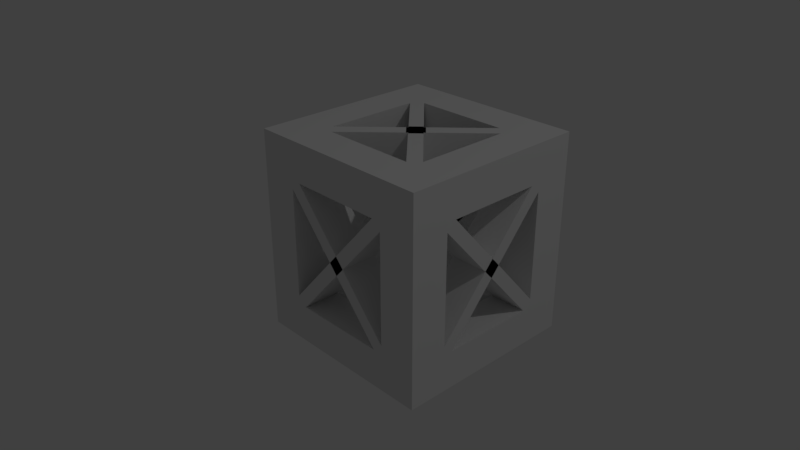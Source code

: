 # Source: Obstacle1.blend  (saved by Blender 2.79.0; exported with 4.5.12 LTS)
import bpy
from mathutils import Matrix  # noqa: F401  (used for matrix-valued properties, if any)

bpy.ops.wm.read_factory_settings(use_empty=True)
scene = bpy.context.scene
scene.name = 'Scene'

# ---- collections
col_collection_1 = bpy.data.collections.new('Collection 1'); scene.collection.children.link(col_collection_1)

# ---- materials (node trees are filled in below, after node groups)
mat_material_001 = bpy.data.materials.new('Material.001')
mat_material_001.alpha_threshold = 0.0
mat_material_001.use_transparent_shadow = False
mat_material_001.roughness = 0.5

# ---- material node trees

# ---- world
world_world = bpy.data.worlds.new('World'); scene.world = world_world
world_world.color = (0.05088, 0.05088, 0.05088)
world_world.use_sun_shadow = False
world_world.sun_shadow_jitter_overblur = 0.0
world_world.cycles.sampling_method = 'MANUAL'

# ---- cameras
cam_camera = bpy.data.cameras.new('Camera')
cam_camera.clip_end = 100.0
cam_camera.lens = 35.0
cam_camera.sensor_width = 32.0
cam_camera.sensor_height = 18.0
cam_camera.ortho_scale = 7.314
cam_camera.dof.focus_distance = 0.0
cam_camera.dof.aperture_fstop = 128.0

# ---- lights
light_lamp = bpy.data.lights.new('Lamp', 'POINT')
light_lamp.transmission_factor = 0.0
light_lamp.cutoff_distance = 30.0
light_lamp.energy = 100.0
light_lamp.shadow_buffer_clip_start = 1.001
light_lamp.shadow_soft_size = 0.1
light_lamp.shadow_maximum_resolution = 0.006
light_lamp.use_absolute_resolution = True

# ---- meshes
me_cube_001 = bpy.data.meshes.new('Cube.001')
me_cube_001.from_pydata([(-5.001, 3.008, 3.311), (-5.001, 3.008, 5.311), (-3.001, 3.008, 3.311), (-3.001, 3.008, 5.311), (-5.001, 5.008, 3.311), (-5.001, 5.008, 5.311), (-3.001, 5.008, 3.311), (-3.001, 5.008, 5.311), (-2.496, 5.008, 5.311), (-2.496, 5.008, 3.311), (-2.496, 3.008, 3.311), (-2.496, 3.008, 5.311), (-3.001, 2.503, 5.311), (-3.001, 2.503, 3.311), (-5.001, 2.503, 3.311), (-5.001, 2.503, 5.311), (0.5819, -0.07203, 3.311), (0.5819, -0.07203, 5.311), (0.07692, -0.5768, 5.311), (0.07692, -0.5768, 3.311), (-3.001, 5.008, 2.861), (-5.001, 5.008, 2.861), (-5.001, 3.008, 2.861), (-3.001, 3.008, 2.861), (0.4006, 5.008, 0.06022), (0.4006, 3.008, 0.06022), (-0.1043, 3.008, -0.3898), (-0.1043, 5.008, -0.3898), (-3.001, -0.3948, 0.0609), (-5.001, -0.3948, 0.0609), (-5.001, 0.1099, -0.3891), (-3.001, 0.1099, -0.3891), (5.001, 3.008, 3.311), (5.001, 3.008, 5.311), (3.001, 3.008, 3.311), (3.001, 3.008, 5.311), (5.001, 5.008, 3.311), (5.001, 5.008, 5.311), (3.001, 5.008, 3.311), (3.001, 5.008, 5.311), (0.0, 3.008, 3.311), (0.0, 3.008, 5.311), (0.0, 5.008, 3.311), (0.0, 5.008, 5.311), (2.496, 5.008, 5.311), (2.496, 5.008, 3.311), (2.496, 3.008, 3.311), (2.496, 3.008, 5.311), (3.001, 2.503, 5.311), (3.001, 2.503, 3.311), (5.001, 2.503, 3.311), (5.001, 2.503, 5.311), (-0.5819, -0.07203, 3.311), (-0.5819, -0.07203, 5.311), (-0.07692, -0.5768, 5.311), (-0.07692, -0.5768, 3.311), (3.001, 5.008, 2.861), (5.001, 5.008, 2.861), (5.001, 3.008, 2.861), (3.001, 3.008, 2.861), (-0.4006, 5.008, 0.06022), (-0.4006, 3.008, 0.06022), (0.1043, 3.008, -0.3898), (0.1043, 5.008, -0.3898), (3.001, -0.3948, 0.0609), (5.001, -0.3948, 0.0609), (5.001, 0.1099, -0.3891), (3.001, 0.1099, -0.3891), (-5.001, -3.008, 3.311), (-5.001, -3.008, 5.311), (-3.001, -3.008, 3.311), (-3.001, -3.008, 5.311), (-5.001, -5.008, 3.311), (-5.001, -5.008, 5.311), (-3.001, -5.008, 3.311), (-3.001, -5.008, 5.311), (-5.001, 0.0, 3.311), (-5.001, 0.0, 5.311), (-3.001, 0.0, 3.311), (-3.001, 0.0, 5.311), (-2.496, -5.008, 5.311), (-2.496, -5.008, 3.311), (-2.496, -3.008, 3.311), (-2.496, -3.008, 5.311), (-3.001, -2.503, 5.311), (-3.001, -2.503, 3.311), (-5.001, -2.503, 3.311), (-5.001, -2.503, 5.311), (0.5819, 0.07203, 3.311), (0.5819, 0.07203, 5.311), (0.07692, 0.5768, 5.311), (0.07692, 0.5768, 3.311), (-3.001, -5.008, 2.861), (-5.001, -5.008, 2.861), (-5.001, -3.008, 2.861), (-3.001, -3.008, 2.861), (0.4006, -5.008, 0.06022), (0.4006, -3.008, 0.06022), (-0.1043, -3.008, -0.3898), (-0.1043, -5.008, -0.3898), (-3.001, 0.3948, 0.0609), (-5.001, 0.3948, 0.0609), (-5.001, -0.1099, -0.3891), (-3.001, -0.1099, -0.3891), (5.001, -3.008, 3.311), (5.001, -3.008, 5.311), (3.001, -3.008, 3.311), (3.001, -3.008, 5.311), (5.001, -5.008, 3.311), (5.001, -5.008, 5.311), (3.001, -5.008, 3.311), (3.001, -5.008, 5.311), (0.0, -3.008, 3.311), (0.0, -3.008, 5.311), (0.0, -5.008, 3.311), (0.0, -5.008, 5.311), (5.001, 0.0, 3.311), (5.001, 0.0, 5.311), (3.001, 0.0, 3.311), (3.001, 0.0, 5.311), (2.496, -5.008, 5.311), (2.496, -5.008, 3.311), (2.496, -3.008, 3.311), (2.496, -3.008, 5.311), (3.001, -2.503, 5.311), (3.001, -2.503, 3.311), (5.001, -2.503, 3.311), (5.001, -2.503, 5.311), (-0.5819, 0.07203, 3.311), (-0.5819, 0.07203, 5.311), (-0.07692, 0.5768, 5.311), (-0.07692, 0.5768, 3.311), (3.001, -5.008, 2.861), (5.001, -5.008, 2.861), (5.001, -3.008, 2.861), (3.001, -3.008, 2.861), (-0.4006, -5.008, 0.06022), (-0.4006, -3.008, 0.06022), (0.1043, -3.008, -0.3898), (0.1043, -5.008, -0.3898), (3.001, 0.3948, 0.0609), (5.001, 0.3948, 0.0609), (5.001, -0.1099, -0.3891), (3.001, -0.1099, -0.3891), (-5.001, 3.008, -3.311), (-5.001, 3.008, -5.311), (-3.001, 3.008, -3.311), (-3.001, 3.008, -5.311), (-5.001, 5.008, -3.311), (-5.001, 5.008, -5.311), (-3.001, 5.008, -3.311), (-3.001, 5.008, -5.311), (-5.001, 3.008, 0.0), (-3.001, 3.008, 0.0), (-5.001, 5.008, 0.0), (-3.001, 5.008, 0.0), (-2.496, 5.008, -5.311), (-2.496, 5.008, -3.311), (-2.496, 3.008, -3.311), (-2.496, 3.008, -5.311), (-3.001, 2.503, -5.311), (-3.001, 2.503, -3.311), (-5.001, 2.503, -3.311), (-5.001, 2.503, -5.311), (0.5819, -0.07203, -3.311), (0.5819, -0.07203, -5.311), (0.07692, -0.5768, -5.311), (0.07692, -0.5768, -3.311), (-3.001, 5.008, -2.861), (-5.001, 5.008, -2.861), (-5.001, 3.008, -2.861), (-3.001, 3.008, -2.861), (0.4006, 5.008, -0.06022), (0.4006, 3.008, -0.06022), (-0.1043, 3.008, 0.3898), (-0.1043, 5.008, 0.3898), (-3.001, -0.3948, -0.0609), (-5.001, -0.3948, -0.0609), (-5.001, 0.1099, 0.3891), (-3.001, 0.1099, 0.3891), (5.001, 3.008, -3.311), (5.001, 3.008, -5.311), (3.001, 3.008, -3.311), (3.001, 3.008, -5.311), (5.001, 5.008, -3.311), (5.001, 5.008, -5.311), (3.001, 5.008, -3.311), (3.001, 5.008, -5.311), (0.0, 3.008, -3.311), (0.0, 3.008, -5.311), (0.0, 5.008, -3.311), (0.0, 5.008, -5.311), (5.001, 3.008, 0.0), (3.001, 3.008, 0.0), (5.001, 5.008, 0.0), (3.001, 5.008, 0.0), (2.496, 5.008, -5.311), (2.496, 5.008, -3.311), (2.496, 3.008, -3.311), (2.496, 3.008, -5.311), (3.001, 2.503, -5.311), (3.001, 2.503, -3.311), (5.001, 2.503, -3.311), (5.001, 2.503, -5.311), (-0.5819, -0.07203, -3.311), (-0.5819, -0.07203, -5.311), (-0.07692, -0.5768, -5.311), (-0.07692, -0.5768, -3.311), (3.001, 5.008, -2.861), (5.001, 5.008, -2.861), (5.001, 3.008, -2.861), (3.001, 3.008, -2.861), (-0.4006, 5.008, -0.06022), (-0.4006, 3.008, -0.06022), (0.1043, 3.008, 0.3898), (0.1043, 5.008, 0.3898), (3.001, -0.3948, -0.0609), (5.001, -0.3948, -0.0609), (5.001, 0.1099, 0.3891), (3.001, 0.1099, 0.3891), (-5.001, -3.008, -3.311), (-5.001, -3.008, -5.311), (-3.001, -3.008, -3.311), (-3.001, -3.008, -5.311), (-5.001, -5.008, -3.311), (-5.001, -5.008, -5.311), (-3.001, -5.008, -3.311), (-3.001, -5.008, -5.311), (-5.001, 0.0, -3.311), (-5.001, 0.0, -5.311), (-3.001, 0.0, -3.311), (-3.001, 0.0, -5.311), (-5.001, -3.008, 0.0), (-3.001, -3.008, 0.0), (-5.001, -5.008, 0.0), (-3.001, -5.008, 0.0), (-2.496, -5.008, -5.311), (-2.496, -5.008, -3.311), (-2.496, -3.008, -3.311), (-2.496, -3.008, -5.311), (-3.001, -2.503, -5.311), (-3.001, -2.503, -3.311), (-5.001, -2.503, -3.311), (-5.001, -2.503, -5.311), (0.5819, 0.07203, -3.311), (0.5819, 0.07203, -5.311), (0.07692, 0.5768, -5.311), (0.07692, 0.5768, -3.311), (-3.001, -5.008, -2.861), (-5.001, -5.008, -2.861), (-5.001, -3.008, -2.861), (-3.001, -3.008, -2.861), (0.4006, -5.008, -0.06022), (0.4006, -3.008, -0.06022), (-0.1043, -3.008, 0.3898), (-0.1043, -5.008, 0.3898), (-3.001, 0.3948, -0.0609), (-5.001, 0.3948, -0.0609), (-5.001, -0.1099, 0.3891), (-3.001, -0.1099, 0.3891), (5.001, -3.008, -3.311), (5.001, -3.008, -5.311), (3.001, -3.008, -3.311), (3.001, -3.008, -5.311), (5.001, -5.008, -3.311), (5.001, -5.008, -5.311), (3.001, -5.008, -3.311), (3.001, -5.008, -5.311), (0.0, -3.008, -3.311), (0.0, -3.008, -5.311), (0.0, -5.008, -3.311), (0.0, -5.008, -5.311), (5.001, 0.0, -3.311), (5.001, 0.0, -5.311), (3.001, 0.0, -3.311), (3.001, 0.0, -5.311), (5.001, -3.008, 0.0), (3.001, -3.008, 0.0), (5.001, -5.008, 0.0), (3.001, -5.008, 0.0), (2.496, -5.008, -5.311), (2.496, -5.008, -3.311), (2.496, -3.008, -3.311), (2.496, -3.008, -5.311), (3.001, -2.503, -5.311), (3.001, -2.503, -3.311), (5.001, -2.503, -3.311), (5.001, -2.503, -5.311), (-0.5819, 0.07203, -3.311), (-0.5819, 0.07203, -5.311), (-0.07692, 0.5768, -5.311), (-0.07692, 0.5768, -3.311), (3.001, -5.008, -2.861), (5.001, -5.008, -2.861), (5.001, -3.008, -2.861), (3.001, -3.008, -2.861), (-0.4006, -5.008, -0.06022), (-0.4006, -3.008, -0.06022), (0.1043, -3.008, 0.3898), (0.1043, -5.008, 0.3898), (3.001, 0.3948, -0.0609), (5.001, 0.3948, -0.0609), (5.001, -0.1099, 0.3891), (3.001, -0.1099, 0.3891)], [], [(1, 3, 7, 5), (13, 12, 79, 78), (4, 5, 7, 6), (0, 1, 5, 4), (21, 20, 155, 154), (9, 8, 43, 42), (11, 10, 40, 41), (8, 11, 41, 43), (10, 9, 42, 40), (14, 13, 78, 76), (12, 15, 77, 79), (15, 14, 76, 77), (23, 22, 152, 153), (22, 21, 154, 152), (20, 23, 153, 155), (2, 6, 9, 10), (7, 3, 11, 8), (3, 2, 10, 11), (6, 7, 8, 9), (1, 0, 14, 15), (3, 1, 15, 12), (0, 2, 13, 14), (2, 3, 12, 13), (3, 11, 12), (10, 2, 13), (13, 12, 18, 19), (16, 19, 18, 17), (12, 11, 17, 18), (11, 10, 16, 17), (10, 13, 19, 16), (6, 2, 23, 20), (0, 4, 21, 22), (2, 0, 22, 23), (4, 6, 20, 21), (2, 10, 23), (10, 9, 24, 25), (9, 20, 6), (24, 27, 26, 25), (9, 20, 27, 24), (23, 10, 25, 26), (20, 23, 26, 27), (0, 14, 22), (22, 14, 29, 30), (23, 13, 2), (28, 31, 30, 29), (14, 13, 28, 29), (13, 23, 31, 28), (23, 22, 30, 31), (33, 37, 39, 35), (49, 118, 119, 48), (36, 38, 39, 37), (32, 36, 37, 33), (57, 194, 195, 56), (45, 42, 43, 44), (40, 41, 43, 42), (47, 41, 40, 46), (44, 43, 41, 47), (46, 40, 42, 45), (50, 116, 118, 49), (48, 119, 117, 51), (51, 117, 116, 50), (59, 193, 192, 58), (58, 192, 194, 57), (56, 195, 193, 59), (34, 46, 45, 38), (39, 44, 47, 35), (35, 47, 46, 34), (38, 45, 44, 39), (33, 51, 50, 32), (35, 48, 51, 33), (32, 50, 49, 34), (34, 49, 48, 35), (35, 48, 47), (46, 49, 34), (49, 55, 54, 48), (52, 53, 54, 55), (48, 54, 53, 47), (47, 53, 52, 46), (46, 52, 55, 49), (38, 56, 59, 34), (32, 58, 57, 36), (34, 59, 58, 32), (36, 57, 56, 38), (34, 59, 46), (46, 61, 60, 45), (45, 38, 56), (60, 61, 62, 63), (45, 60, 63, 56), (59, 62, 61, 46), (56, 63, 62, 59), (32, 58, 50), (58, 66, 65, 50), (59, 34, 49), (64, 65, 66, 67), (50, 65, 64, 49), (49, 64, 67, 59), (59, 67, 66, 58), (69, 73, 75, 71), (85, 78, 79, 84), (72, 74, 75, 73), (68, 72, 73, 69), (93, 234, 235, 92), (81, 114, 115, 80), (83, 113, 112, 82), (80, 115, 113, 83), (82, 112, 114, 81), (76, 77, 79, 78), (86, 76, 78, 85), (84, 79, 77, 87), (87, 77, 76, 86), (95, 233, 232, 94), (94, 232, 234, 93), (92, 235, 233, 95), (70, 82, 81, 74), (75, 80, 83, 71), (71, 83, 82, 70), (74, 81, 80, 75), (69, 87, 86, 68), (71, 84, 87, 69), (68, 86, 85, 70), (70, 85, 84, 71), (71, 84, 83), (82, 85, 70), (85, 91, 90, 84), (88, 89, 90, 91), (84, 90, 89, 83), (83, 89, 88, 82), (82, 88, 91, 85), (74, 92, 95, 70), (68, 94, 93, 72), (70, 95, 94, 68), (72, 93, 92, 74), (70, 95, 82), (82, 97, 96, 81), (81, 74, 92), (96, 97, 98, 99), (81, 96, 99, 92), (95, 98, 97, 82), (92, 99, 98, 95), (68, 94, 86), (94, 102, 101, 86), (95, 70, 85), (100, 101, 102, 103), (86, 101, 100, 85), (85, 100, 103, 95), (95, 103, 102, 94), (105, 107, 111, 109), (125, 124, 119, 118), (108, 109, 111, 110), (104, 105, 109, 108), (133, 132, 279, 278), (121, 120, 115, 114), (112, 114, 115, 113), (123, 122, 112, 113), (120, 123, 113, 115), (122, 121, 114, 112), (116, 118, 119, 117), (126, 125, 118, 116), (124, 127, 117, 119), (127, 126, 116, 117), (135, 134, 276, 277), (134, 133, 278, 276), (132, 135, 277, 279), (106, 110, 121, 122), (111, 107, 123, 120), (107, 106, 122, 123), (110, 111, 120, 121), (105, 104, 126, 127), (107, 105, 127, 124), (104, 106, 125, 126), (106, 107, 124, 125), (107, 123, 124), (122, 106, 125), (125, 124, 130, 131), (128, 131, 130, 129), (124, 123, 129, 130), (123, 122, 128, 129), (122, 125, 131, 128), (110, 106, 135, 132), (104, 108, 133, 134), (106, 104, 134, 135), (108, 110, 132, 133), (106, 122, 135), (122, 121, 136, 137), (121, 132, 110), (136, 139, 138, 137), (121, 132, 139, 136), (135, 122, 137, 138), (132, 135, 138, 139), (104, 126, 134), (134, 126, 141, 142), (135, 125, 106), (140, 143, 142, 141), (126, 125, 140, 141), (125, 135, 143, 140), (135, 134, 142, 143), (145, 149, 151, 147), (161, 230, 231, 160), (148, 150, 151, 149), (144, 148, 149, 145), (169, 154, 155, 168), (157, 190, 191, 156), (159, 189, 188, 158), (156, 191, 189, 159), (158, 188, 190, 157), (162, 228, 230, 161), (160, 231, 229, 163), (163, 229, 228, 162), (153, 155, 154, 152), (171, 153, 152, 170), (170, 152, 154, 169), (168, 155, 153, 171), (146, 158, 157, 150), (151, 156, 159, 147), (147, 159, 158, 146), (150, 157, 156, 151), (145, 163, 162, 144), (147, 160, 163, 145), (144, 162, 161, 146), (146, 161, 160, 147), (147, 160, 159), (158, 161, 146), (161, 167, 166, 160), (164, 165, 166, 167), (160, 166, 165, 159), (159, 165, 164, 158), (158, 164, 167, 161), (150, 168, 171, 146), (144, 170, 169, 148), (146, 171, 170, 144), (148, 169, 168, 150), (146, 171, 158), (158, 173, 172, 157), (157, 150, 168), (172, 173, 174, 175), (157, 172, 175, 168), (171, 174, 173, 158), (168, 175, 174, 171), (144, 170, 162), (170, 178, 177, 162), (171, 146, 161), (176, 177, 178, 179), (162, 177, 176, 161), (161, 176, 179, 171), (171, 179, 178, 170), (181, 183, 187, 185), (201, 200, 275, 274), (184, 185, 187, 186), (180, 181, 185, 184), (209, 208, 195, 194), (197, 196, 191, 190), (188, 190, 191, 189), (199, 198, 188, 189), (196, 199, 189, 191), (198, 197, 190, 188), (202, 201, 274, 272), (200, 203, 273, 275), (203, 202, 272, 273), (193, 192, 194, 195), (211, 210, 192, 193), (210, 209, 194, 192), (208, 211, 193, 195), (182, 186, 197, 198), (187, 183, 199, 196), (183, 182, 198, 199), (186, 187, 196, 197), (181, 180, 202, 203), (183, 181, 203, 200), (180, 182, 201, 202), (182, 183, 200, 201), (183, 199, 200), (198, 182, 201), (201, 200, 206, 207), (204, 207, 206, 205), (200, 199, 205, 206), (199, 198, 204, 205), (198, 201, 207, 204), (186, 182, 211, 208), (180, 184, 209, 210), (182, 180, 210, 211), (184, 186, 208, 209), (182, 198, 211), (198, 197, 212, 213), (197, 208, 186), (212, 215, 214, 213), (197, 208, 215, 212), (211, 198, 213, 214), (208, 211, 214, 215), (180, 202, 210), (210, 202, 217, 218), (211, 201, 182), (216, 219, 218, 217), (202, 201, 216, 217), (201, 211, 219, 216), (211, 210, 218, 219), (221, 223, 227, 225), (241, 240, 231, 230), (224, 225, 227, 226), (220, 221, 225, 224), (249, 248, 235, 234), (237, 236, 271, 270), (239, 238, 268, 269), (236, 239, 269, 271), (238, 237, 270, 268), (228, 230, 231, 229), (242, 241, 230, 228), (240, 243, 229, 231), (243, 242, 228, 229), (233, 232, 234, 235), (251, 250, 232, 233), (250, 249, 234, 232), (248, 251, 233, 235), (222, 226, 237, 238), (227, 223, 239, 236), (223, 222, 238, 239), (226, 227, 236, 237), (221, 220, 242, 243), (223, 221, 243, 240), (220, 222, 241, 242), (222, 223, 240, 241), (223, 239, 240), (238, 222, 241), (241, 240, 246, 247), (244, 247, 246, 245), (240, 239, 245, 246), (239, 238, 244, 245), (238, 241, 247, 244), (226, 222, 251, 248), (220, 224, 249, 250), (222, 220, 250, 251), (224, 226, 248, 249), (222, 238, 251), (238, 237, 252, 253), (237, 248, 226), (252, 255, 254, 253), (237, 248, 255, 252), (251, 238, 253, 254), (248, 251, 254, 255), (220, 242, 250), (250, 242, 257, 258), (251, 241, 222), (256, 259, 258, 257), (242, 241, 256, 257), (241, 251, 259, 256), (251, 250, 258, 259), (261, 265, 267, 263), (285, 274, 275, 284), (264, 266, 267, 265), (260, 264, 265, 261), (293, 278, 279, 292), (281, 270, 271, 280), (268, 269, 271, 270), (283, 269, 268, 282), (280, 271, 269, 283), (282, 268, 270, 281), (272, 273, 275, 274), (286, 272, 274, 285), (284, 275, 273, 287), (287, 273, 272, 286), (277, 279, 278, 276), (295, 277, 276, 294), (294, 276, 278, 293), (292, 279, 277, 295), (262, 282, 281, 266), (267, 280, 283, 263), (263, 283, 282, 262), (266, 281, 280, 267), (261, 287, 286, 260), (263, 284, 287, 261), (260, 286, 285, 262), (262, 285, 284, 263), (263, 284, 283), (282, 285, 262), (285, 291, 290, 284), (288, 289, 290, 291), (284, 290, 289, 283), (283, 289, 288, 282), (282, 288, 291, 285), (266, 292, 295, 262), (260, 294, 293, 264), (262, 295, 294, 260), (264, 293, 292, 266), (262, 295, 282), (282, 297, 296, 281), (281, 266, 292), (296, 297, 298, 299), (281, 296, 299, 292), (295, 298, 297, 282), (292, 299, 298, 295), (260, 294, 286), (294, 302, 301, 286), (295, 262, 285), (300, 301, 302, 303), (286, 301, 300, 285), (285, 300, 303, 295), (295, 303, 302, 294)])
me_cube_001.materials.append(mat_material_001)
me_cube_001.use_remesh_preserve_volume = False
me_cube_001.use_remesh_preserve_attributes = False
me_cube_001.use_mirror_vertex_groups = False
me_cube_001.update()

# ---- objects
ob_cube_001 = bpy.data.objects.new('Cube.001', me_cube_001)
ob_lamp = bpy.data.objects.new('Lamp', light_lamp)
ob_camera = bpy.data.objects.new('Camera', cam_camera)

# ---- transforms, parenting, visibility, modifiers, constraints
ob_cube_001.location = (0.0, 0.0, 0.0)
ob_cube_001.scale = (0.08038, 0.08038, 0.08038)
ob_cube_001.lineart.crease_threshold = 0.0
ob_lamp.location = (4.076, 1.005, 5.904)
ob_lamp.rotation_euler = (0.6503, 0.05522, 1.866)
ob_lamp.lock_rotations_4d = False
ob_lamp.empty_display_type = 'ARROWS'
ob_lamp.color = (0.0, 0.0, 0.0, 0.0)
ob_lamp.lineart.crease_threshold = 0.0
ob_camera.location = (2.197, -2.153, 1.562)
ob_camera.rotation_euler = (1.109, 0.0, 0.8149)
ob_camera.lock_rotations_4d = False
ob_camera.empty_display_type = 'ARROWS'
ob_camera.color = (0.0, 0.0, 0.0, 0.0)
ob_camera.display_type = 'WIRE'
ob_camera.lineart.crease_threshold = 0.0

# ---- collection membership
col_collection_1.objects.link(ob_cube_001)
col_collection_1.objects.link(ob_lamp)
col_collection_1.objects.link(ob_camera)

# ---- scene / render settings (as saved in the file)
scene.camera = ob_camera
scene.frame_start = 1; scene.frame_end = 250; scene.frame_set(1)
scene.render.engine = 'BLENDER_EEVEE_NEXT'
scene.render.resolution_percentage = 50
scene.render.dither_intensity = 0.0
scene.cycles.use_denoising = False
scene.cycles.samples = 128
scene.cycles.sampling_pattern = 'TABULATED_SOBOL'
scene.cycles.use_adaptive_sampling = False
scene.cycles.use_light_tree = False
scene.cycles.blur_glossy = 0.0
scene.cycles.sample_clamp_indirect = 0.0
scene.view_settings.view_transform = 'Standard'
bpy.context.view_layer.update()
